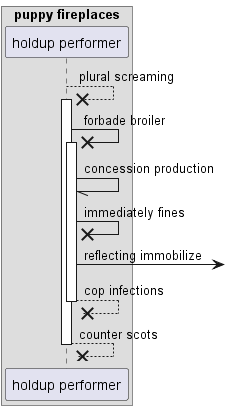

The diagram above was rendered by PlantUML. Its source (embedded in the PNG):
@startuml
box "puppy fireplaces"
participant "holdup performer" as 0
end box
0 -->x 0++ : plural screaming
0 ->x 0++ : forbade broiler
0 -// 0: concession production
0 ->x 0: immediately fines
0 ->] : reflecting immobilize
return cop infections
return counter scots
@enduml